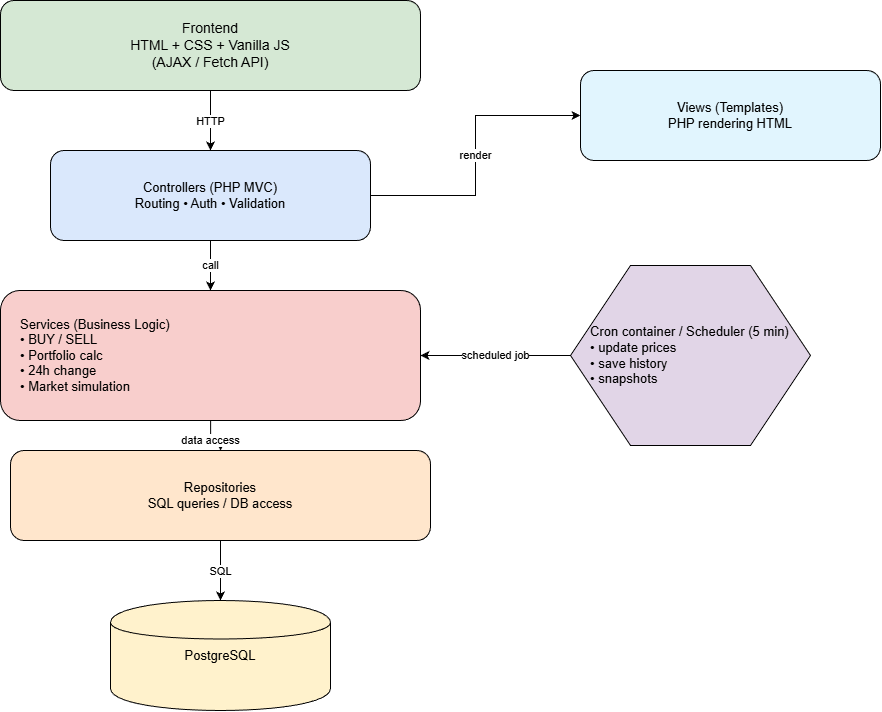

The diagram above was exported from draw.io. Its source (the exported page's mxGraphModel, read from the mxfile embedded in the PNG):
<mxGraphModel dx="1603" dy="865" grid="1" gridSize="10" guides="1" tooltips="1" connect="1" arrows="1" fold="1" page="1" pageScale="1" pageWidth="827" pageHeight="1169" math="0" shadow="0">
  <root>
    <mxCell id="0" />
    <mxCell id="1" parent="0" />
    <mxCell id="64kdI0B5VKJJx7hX2AhW-26" parent="1" style="rounded=1;whiteSpace=wrap;html=1;fillColor=#d5e8d4;fontSize=14;align=center;verticalAlign=middle;" value="Frontend&#10;HTML + CSS + Vanilla JS&#10;(AJAX / Fetch API)" vertex="1">
      <mxGeometry height="90" width="420" x="350" y="20" as="geometry" />
    </mxCell>
    <mxCell id="64kdI0B5VKJJx7hX2AhW-27" parent="1" style="rounded=1;whiteSpace=wrap;html=1;fillColor=#dae8fc;fontSize=13;align=center;verticalAlign=middle;" value="Controllers (PHP MVC)&#10;Routing • Auth • Validation" vertex="1">
      <mxGeometry height="90" width="320" x="400" y="170" as="geometry" />
    </mxCell>
    <mxCell id="64kdI0B5VKJJx7hX2AhW-28" parent="1" style="rounded=1;whiteSpace=wrap;html=1;fillColor=#e1f5fe;fontSize=13;align=center;verticalAlign=middle;" value="Views (Templates)&#10;PHP rendering HTML" vertex="1">
      <mxGeometry height="90" width="300" x="930" y="90" as="geometry" />
    </mxCell>
    <mxCell id="64kdI0B5VKJJx7hX2AhW-29" parent="1" style="rounded=1;whiteSpace=wrap;html=1;fillColor=#f8cecc;fontSize=13;align=left;verticalAlign=middle;spacingLeft=18;" value="Services (Business Logic)&#10;• BUY / SELL&#10;• Portfolio calc&#10;• 24h change&#10;• Market simulation" vertex="1">
      <mxGeometry height="130" width="420" x="350" y="310" as="geometry" />
    </mxCell>
    <mxCell id="64kdI0B5VKJJx7hX2AhW-30" parent="1" style="rounded=1;whiteSpace=wrap;html=1;fillColor=#ffe6cc;fontSize=13;align=center;verticalAlign=middle;" value="Repositories&#10;SQL queries / DB access" vertex="1">
      <mxGeometry height="90" width="420" x="360" y="470" as="geometry" />
    </mxCell>
    <mxCell id="64kdI0B5VKJJx7hX2AhW-31" parent="1" style="shape=cylinder;whiteSpace=wrap;html=1;fillColor=#fff2cc;fontSize=13;align=center;verticalAlign=middle;" value="PostgreSQL" vertex="1">
      <mxGeometry height="110" width="220" x="460" y="620" as="geometry" />
    </mxCell>
    <mxCell id="64kdI0B5VKJJx7hX2AhW-32" parent="1" style="shape=hexagon;whiteSpace=wrap;html=1;fillColor=#e1d5e7;fontSize=13;align=left;verticalAlign=middle;spacingLeft=18;" value="Cron container / Scheduler (5 min)&#10;• update prices&#10;• save history&#10;• snapshots" vertex="1">
      <mxGeometry height="180" width="240" x="920" y="285" as="geometry" />
    </mxCell>
    <mxCell id="64kdI0B5VKJJx7hX2AhW-33" edge="1" parent="1" source="64kdI0B5VKJJx7hX2AhW-26" style="edgeStyle=orthogonalEdgeStyle;rounded=0;orthogonalLoop=1;jettySize=auto;html=1;endArrow=classic;" target="64kdI0B5VKJJx7hX2AhW-27" value="HTTP">
      <mxGeometry relative="1" as="geometry" />
    </mxCell>
    <mxCell id="64kdI0B5VKJJx7hX2AhW-34" edge="1" parent="1" source="64kdI0B5VKJJx7hX2AhW-27" style="edgeStyle=orthogonalEdgeStyle;rounded=0;orthogonalLoop=1;jettySize=auto;html=1;endArrow=classic;" target="64kdI0B5VKJJx7hX2AhW-28" value="render">
      <mxGeometry relative="1" as="geometry" />
    </mxCell>
    <mxCell id="64kdI0B5VKJJx7hX2AhW-35" edge="1" parent="1" source="64kdI0B5VKJJx7hX2AhW-27" style="edgeStyle=orthogonalEdgeStyle;rounded=0;orthogonalLoop=1;jettySize=auto;html=1;endArrow=classic;" target="64kdI0B5VKJJx7hX2AhW-29" value="call">
      <mxGeometry relative="1" as="geometry" />
    </mxCell>
    <mxCell id="64kdI0B5VKJJx7hX2AhW-36" edge="1" parent="1" source="64kdI0B5VKJJx7hX2AhW-29" style="edgeStyle=orthogonalEdgeStyle;rounded=0;orthogonalLoop=1;jettySize=auto;html=1;endArrow=classic;" target="64kdI0B5VKJJx7hX2AhW-30" value="data access">
      <mxGeometry relative="1" as="geometry" />
    </mxCell>
    <mxCell id="64kdI0B5VKJJx7hX2AhW-37" edge="1" parent="1" source="64kdI0B5VKJJx7hX2AhW-30" style="edgeStyle=orthogonalEdgeStyle;rounded=0;orthogonalLoop=1;jettySize=auto;html=1;endArrow=classic;" target="64kdI0B5VKJJx7hX2AhW-31" value="SQL">
      <mxGeometry relative="1" as="geometry" />
    </mxCell>
    <mxCell id="64kdI0B5VKJJx7hX2AhW-38" edge="1" parent="1" source="64kdI0B5VKJJx7hX2AhW-32" style="edgeStyle=orthogonalEdgeStyle;rounded=0;orthogonalLoop=1;jettySize=auto;html=1;endArrow=classic;" target="64kdI0B5VKJJx7hX2AhW-29" value="scheduled job">
      <mxGeometry relative="1" as="geometry" />
    </mxCell>
  </root>
</mxGraphModel>